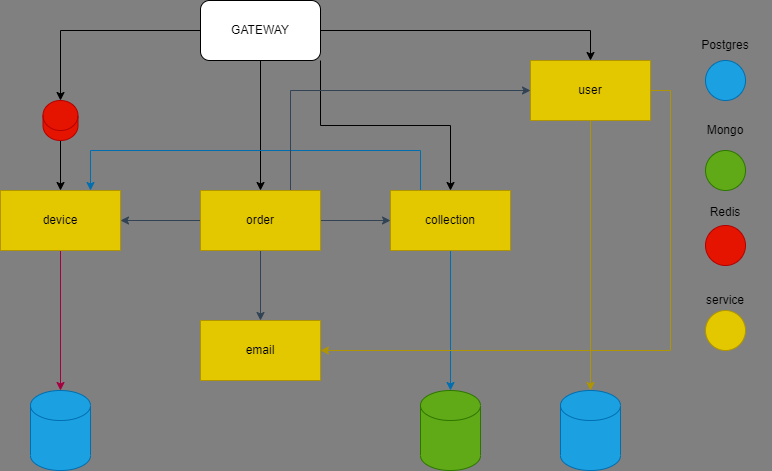

The diagram above was exported from draw.io. Its source (the exported page's mxGraphModel, read from the mxfile embedded in the PNG):
<mxGraphModel dx="1343" dy="603" grid="1" gridSize="10" guides="1" tooltips="1" connect="1" arrows="1" fold="1" page="1" pageScale="1" pageWidth="827" pageHeight="1169" background="#808080" math="0" shadow="0">
  <root>
    <mxCell id="0" />
    <mxCell id="1" parent="0" />
    <mxCell id="62" style="edgeStyle=orthogonalEdgeStyle;rounded=0;orthogonalLoop=1;jettySize=auto;html=1;exitX=1;exitY=0.5;exitDx=0;exitDy=0;entryX=0.5;entryY=0;entryDx=0;entryDy=0;fontSize=17;" parent="1" source="66" target="80" edge="1">
      <mxGeometry relative="1" as="geometry">
        <mxPoint x="520" y="310" as="targetPoint" />
      </mxGeometry>
    </mxCell>
    <mxCell id="63" style="edgeStyle=orthogonalEdgeStyle;rounded=0;orthogonalLoop=1;jettySize=auto;html=1;exitX=1;exitY=1;exitDx=0;exitDy=0;" parent="1" source="66" target="76" edge="1">
      <mxGeometry relative="1" as="geometry" />
    </mxCell>
    <mxCell id="65" style="edgeStyle=orthogonalEdgeStyle;rounded=0;orthogonalLoop=1;jettySize=auto;html=1;exitX=0.5;exitY=1;exitDx=0;exitDy=0;" parent="1" source="66" target="89" edge="1">
      <mxGeometry relative="1" as="geometry" />
    </mxCell>
    <mxCell id="90" style="edgeStyle=orthogonalEdgeStyle;rounded=0;orthogonalLoop=1;jettySize=auto;html=1;exitX=0;exitY=0.5;exitDx=0;exitDy=0;entryX=0.5;entryY=0;entryDx=0;entryDy=0;entryPerimeter=0;" parent="1" source="66" target="83" edge="1">
      <mxGeometry relative="1" as="geometry" />
    </mxCell>
    <mxCell id="66" value="GATEWAY" style="rounded=1;whiteSpace=wrap;html=1;" parent="1" vertex="1">
      <mxGeometry x="230" y="40" width="120" height="60" as="geometry" />
    </mxCell>
    <mxCell id="67" style="edgeStyle=orthogonalEdgeStyle;rounded=0;orthogonalLoop=1;jettySize=auto;html=1;exitX=0.5;exitY=1;exitDx=0;exitDy=0;entryX=0.5;entryY=0;entryDx=0;entryDy=0;entryPerimeter=0;fillColor=#d80073;strokeColor=#A50040;" parent="1" source="68" target="74" edge="1">
      <mxGeometry relative="1" as="geometry" />
    </mxCell>
    <mxCell id="68" value="device" style="rounded=0;whiteSpace=wrap;html=1;fillColor=#e3c800;fontColor=#000000;strokeColor=#B09500;" parent="1" vertex="1">
      <mxGeometry x="30" y="230" width="120" height="60" as="geometry" />
    </mxCell>
    <mxCell id="72" value="email" style="rounded=0;whiteSpace=wrap;html=1;fillColor=#e3c800;fontColor=#000000;strokeColor=#B09500;" parent="1" vertex="1">
      <mxGeometry x="230" y="360" width="120" height="60" as="geometry" />
    </mxCell>
    <mxCell id="74" value="" style="shape=cylinder3;whiteSpace=wrap;html=1;boundedLbl=1;backgroundOutline=1;size=15;labelBackgroundColor=#FFFF00;fillColor=#1ba1e2;fontColor=#ffffff;strokeColor=#006EAF;" parent="1" vertex="1">
      <mxGeometry x="60" y="430" width="60" height="80" as="geometry" />
    </mxCell>
    <mxCell id="75" style="edgeStyle=orthogonalEdgeStyle;rounded=0;orthogonalLoop=1;jettySize=auto;html=1;exitX=0.5;exitY=1;exitDx=0;exitDy=0;entryX=0.5;entryY=0;entryDx=0;entryDy=0;entryPerimeter=0;fillColor=#1ba1e2;strokeColor=#006EAF;" parent="1" source="76" target="77" edge="1">
      <mxGeometry relative="1" as="geometry" />
    </mxCell>
    <mxCell id="91" style="edgeStyle=orthogonalEdgeStyle;rounded=0;orthogonalLoop=1;jettySize=auto;html=1;exitX=0.25;exitY=0;exitDx=0;exitDy=0;entryX=0.75;entryY=0;entryDx=0;entryDy=0;fillColor=#1ba1e2;strokeColor=#006EAF;" edge="1" parent="1" source="76" target="68">
      <mxGeometry relative="1" as="geometry">
        <Array as="points">
          <mxPoint x="450" y="190" />
          <mxPoint x="120" y="190" />
        </Array>
      </mxGeometry>
    </mxCell>
    <mxCell id="76" value="collection" style="rounded=0;whiteSpace=wrap;html=1;fillColor=#e3c800;fontColor=#000000;strokeColor=#B09500;" parent="1" vertex="1">
      <mxGeometry x="420" y="230" width="120" height="60" as="geometry" />
    </mxCell>
    <mxCell id="77" value="" style="shape=cylinder3;whiteSpace=wrap;html=1;boundedLbl=1;backgroundOutline=1;size=15;labelBackgroundColor=#FFFF00;fillColor=#60a917;fontColor=#ffffff;strokeColor=#2D7600;" parent="1" vertex="1">
      <mxGeometry x="450" y="430" width="60" height="80" as="geometry" />
    </mxCell>
    <mxCell id="78" style="edgeStyle=orthogonalEdgeStyle;rounded=0;orthogonalLoop=1;jettySize=auto;html=1;exitX=0.5;exitY=1;exitDx=0;exitDy=0;entryX=0.5;entryY=0;entryDx=0;entryDy=0;entryPerimeter=0;fillColor=#e3c800;strokeColor=#B09500;" parent="1" source="80" target="81" edge="1">
      <mxGeometry relative="1" as="geometry" />
    </mxCell>
    <mxCell id="79" style="edgeStyle=orthogonalEdgeStyle;rounded=0;orthogonalLoop=1;jettySize=auto;html=1;exitX=1;exitY=0.5;exitDx=0;exitDy=0;entryX=1;entryY=0.5;entryDx=0;entryDy=0;fillColor=#e3c800;strokeColor=#B09500;" parent="1" source="80" target="72" edge="1">
      <mxGeometry relative="1" as="geometry" />
    </mxCell>
    <mxCell id="80" value="user" style="rounded=0;whiteSpace=wrap;html=1;fillColor=#e3c800;fontColor=#000000;strokeColor=#B09500;" parent="1" vertex="1">
      <mxGeometry x="560" y="100" width="120" height="60" as="geometry" />
    </mxCell>
    <mxCell id="81" value="" style="shape=cylinder3;whiteSpace=wrap;html=1;boundedLbl=1;backgroundOutline=1;size=15;labelBackgroundColor=#FFFF00;fillColor=#1ba1e2;fontColor=#ffffff;strokeColor=#006EAF;" parent="1" vertex="1">
      <mxGeometry x="590" y="430" width="60" height="80" as="geometry" />
    </mxCell>
    <mxCell id="82" style="edgeStyle=orthogonalEdgeStyle;rounded=0;orthogonalLoop=1;jettySize=auto;html=1;exitX=0.5;exitY=1;exitDx=0;exitDy=0;exitPerimeter=0;entryX=0.5;entryY=0;entryDx=0;entryDy=0;" parent="1" source="83" target="68" edge="1">
      <mxGeometry relative="1" as="geometry" />
    </mxCell>
    <mxCell id="83" value="" style="shape=cylinder3;whiteSpace=wrap;html=1;boundedLbl=1;backgroundOutline=1;size=15;labelBackgroundColor=none;fillColor=#e51400;fontColor=#ffffff;strokeColor=#B20000;" parent="1" vertex="1">
      <mxGeometry x="72.5" y="140" width="35" height="40" as="geometry" />
    </mxCell>
    <mxCell id="84" style="edgeStyle=orthogonalEdgeStyle;rounded=0;orthogonalLoop=1;jettySize=auto;html=1;exitX=1;exitY=0.5;exitDx=0;exitDy=0;entryX=0;entryY=0.5;entryDx=0;entryDy=0;fillColor=#647687;strokeColor=#314354;" parent="1" source="89" target="76" edge="1">
      <mxGeometry relative="1" as="geometry" />
    </mxCell>
    <mxCell id="85" style="edgeStyle=orthogonalEdgeStyle;rounded=0;orthogonalLoop=1;jettySize=auto;html=1;exitX=0.75;exitY=0;exitDx=0;exitDy=0;entryX=0;entryY=0.5;entryDx=0;entryDy=0;fillColor=#647687;strokeColor=#314354;" parent="1" source="89" target="80" edge="1">
      <mxGeometry relative="1" as="geometry" />
    </mxCell>
    <mxCell id="86" style="edgeStyle=orthogonalEdgeStyle;rounded=0;orthogonalLoop=1;jettySize=auto;html=1;exitX=0;exitY=0.5;exitDx=0;exitDy=0;entryX=1;entryY=0.5;entryDx=0;entryDy=0;fillColor=#647687;strokeColor=#314354;" parent="1" source="89" target="68" edge="1">
      <mxGeometry relative="1" as="geometry" />
    </mxCell>
    <mxCell id="88" style="edgeStyle=orthogonalEdgeStyle;rounded=0;orthogonalLoop=1;jettySize=auto;html=1;exitX=0.5;exitY=1;exitDx=0;exitDy=0;entryX=0.5;entryY=0;entryDx=0;entryDy=0;fillColor=#647687;strokeColor=#314354;" parent="1" source="89" target="72" edge="1">
      <mxGeometry relative="1" as="geometry" />
    </mxCell>
    <mxCell id="89" value="order" style="rounded=0;whiteSpace=wrap;html=1;labelBackgroundColor=none;fillColor=#e3c800;fontColor=#000000;strokeColor=#B09500;" parent="1" vertex="1">
      <mxGeometry x="230" y="230" width="120" height="60" as="geometry" />
    </mxCell>
    <mxCell id="mAYj1EQA-9wGt9IOE2O5-35" value="" style="ellipse;whiteSpace=wrap;html=1;aspect=fixed;fillColor=#1ba1e2;strokeColor=#006EAF;fontColor=#ffffff;" parent="1" vertex="1">
      <mxGeometry x="735" y="100" width="40" height="40" as="geometry" />
    </mxCell>
    <mxCell id="mAYj1EQA-9wGt9IOE2O5-36" value="Postgres" style="text;html=1;strokeColor=none;fillColor=none;align=center;verticalAlign=middle;whiteSpace=wrap;rounded=0;" parent="1" vertex="1">
      <mxGeometry x="725" y="70" width="60" height="30" as="geometry" />
    </mxCell>
    <mxCell id="mAYj1EQA-9wGt9IOE2O5-37" value="" style="ellipse;whiteSpace=wrap;html=1;aspect=fixed;fillColor=#60a917;strokeColor=#2D7600;fontColor=#ffffff;" parent="1" vertex="1">
      <mxGeometry x="735" y="190" width="40" height="40" as="geometry" />
    </mxCell>
    <mxCell id="mAYj1EQA-9wGt9IOE2O5-39" value="" style="ellipse;whiteSpace=wrap;html=1;aspect=fixed;fillColor=#e51400;strokeColor=#B20000;fontColor=#ffffff;" parent="1" vertex="1">
      <mxGeometry x="735" y="265" width="40" height="40" as="geometry" />
    </mxCell>
    <mxCell id="mAYj1EQA-9wGt9IOE2O5-40" value="Redis" style="text;html=1;strokeColor=none;fillColor=none;align=center;verticalAlign=middle;whiteSpace=wrap;rounded=0;" parent="1" vertex="1">
      <mxGeometry x="725" y="250" width="60" height="5" as="geometry" />
    </mxCell>
    <mxCell id="mAYj1EQA-9wGt9IOE2O5-41" value="" style="ellipse;whiteSpace=wrap;html=1;aspect=fixed;fillColor=#e3c800;strokeColor=#B09500;fontColor=#000000;" parent="1" vertex="1">
      <mxGeometry x="735" y="350" width="40" height="40" as="geometry" />
    </mxCell>
    <mxCell id="21" value="service" style="text;html=1;strokeColor=none;fillColor=none;align=center;verticalAlign=middle;whiteSpace=wrap;rounded=0;" parent="1" vertex="1">
      <mxGeometry x="710" y="330" width="90" height="20" as="geometry" />
    </mxCell>
    <mxCell id="42" value="Mongo" style="text;html=1;strokeColor=none;fillColor=none;align=center;verticalAlign=middle;whiteSpace=wrap;rounded=0;" parent="1" vertex="1">
      <mxGeometry x="725" y="160" width="60" height="20" as="geometry" />
    </mxCell>
  </root>
</mxGraphModel>